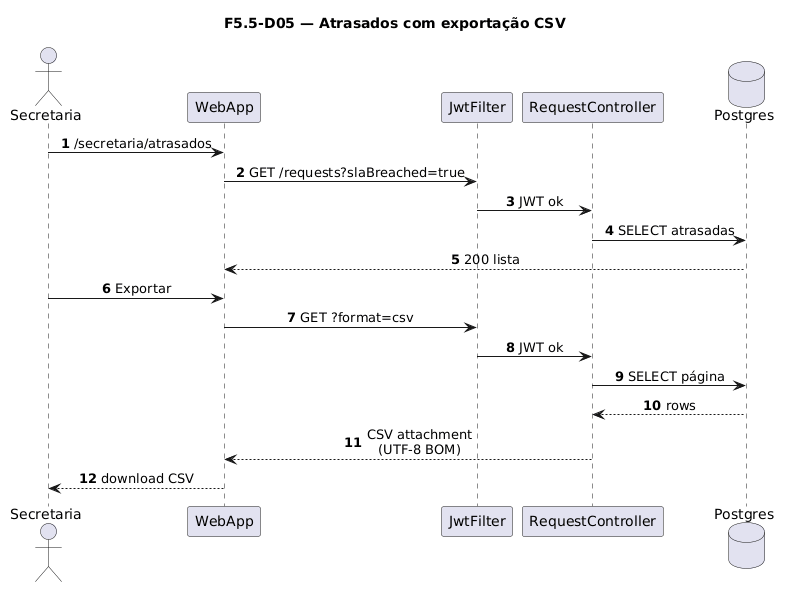

The diagram above was rendered by PlantUML. Its source (embedded in the PNG):
@startuml
title F5.5-D05 — Atrasados com exportação CSV
skinparam sequenceMessageAlign center
skinparam responseMessageBelowArrow true
skinparam maxMessageSize 220
autonumber

actor "Secretaria" as Sec
participant "WebApp" as WebApp
participant "JwtFilter" as Jwt
participant "RequestController" as Ctrl
database "Postgres" as Postgres

Sec -> WebApp: /secretaria/atrasados
WebApp -> Jwt: GET /requests?slaBreached=true
Jwt -> Ctrl: JWT ok
Ctrl -> Postgres: SELECT atrasadas
Postgres --> WebApp: 200 lista
Sec -> WebApp: Exportar
WebApp -> Jwt: GET ?format=csv
Jwt -> Ctrl: JWT ok
Ctrl -> Postgres: SELECT página
Postgres --> Ctrl: rows
Ctrl --> WebApp: CSV attachment\n(UTF-8 BOM)
WebApp --> Sec: download CSV
@enduml